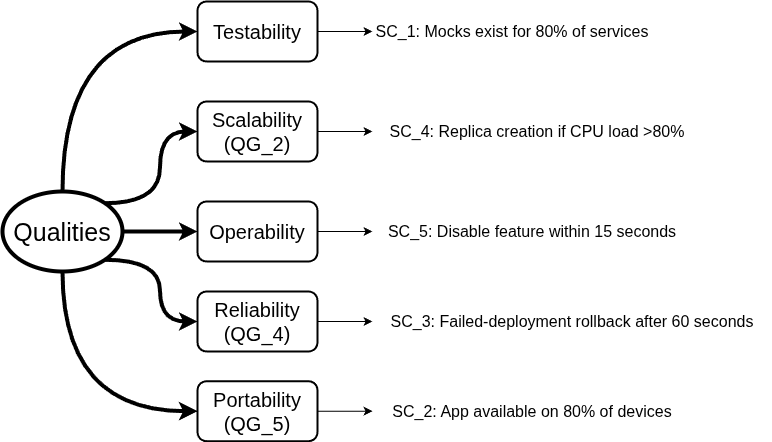

The diagram above was exported from draw.io. Its source (the exported page's mxGraphModel, read from the mxfile embedded in the PNG):
<mxGraphModel dx="1738" dy="546" grid="1" gridSize="10" guides="1" tooltips="1" connect="1" arrows="1" fold="1" page="1" pageScale="1" pageWidth="1169" pageHeight="827" math="0" shadow="0">
  <root>
    <mxCell id="0" />
    <mxCell id="1" parent="0" />
    <mxCell id="eZbx2YObzMHZMBFCYcFY-9" style="edgeStyle=orthogonalEdgeStyle;rounded=0;orthogonalLoop=1;jettySize=auto;html=1;entryX=0;entryY=0.5;entryDx=0;entryDy=0;curved=1;strokeWidth=4;" parent="1" source="eZbx2YObzMHZMBFCYcFY-2" target="eZbx2YObzMHZMBFCYcFY-3" edge="1">
      <mxGeometry relative="1" as="geometry">
        <Array as="points">
          <mxPoint x="390" y="110" />
        </Array>
      </mxGeometry>
    </mxCell>
    <mxCell id="eZbx2YObzMHZMBFCYcFY-10" style="edgeStyle=orthogonalEdgeStyle;rounded=0;orthogonalLoop=1;jettySize=auto;html=1;entryX=0;entryY=0.5;entryDx=0;entryDy=0;exitX=1;exitY=0;exitDx=0;exitDy=0;curved=1;strokeWidth=4;" parent="1" source="eZbx2YObzMHZMBFCYcFY-2" target="eZbx2YObzMHZMBFCYcFY-5" edge="1">
      <mxGeometry relative="1" as="geometry" />
    </mxCell>
    <mxCell id="eZbx2YObzMHZMBFCYcFY-11" style="edgeStyle=orthogonalEdgeStyle;rounded=0;orthogonalLoop=1;jettySize=auto;html=1;exitX=1;exitY=0.5;exitDx=0;exitDy=0;curved=1;strokeWidth=4;" parent="1" source="eZbx2YObzMHZMBFCYcFY-2" target="eZbx2YObzMHZMBFCYcFY-6" edge="1">
      <mxGeometry relative="1" as="geometry" />
    </mxCell>
    <mxCell id="eZbx2YObzMHZMBFCYcFY-12" style="edgeStyle=orthogonalEdgeStyle;rounded=0;orthogonalLoop=1;jettySize=auto;html=1;exitX=1;exitY=1;exitDx=0;exitDy=0;entryX=0;entryY=0.5;entryDx=0;entryDy=0;curved=1;strokeWidth=4;" parent="1" source="eZbx2YObzMHZMBFCYcFY-2" target="eZbx2YObzMHZMBFCYcFY-7" edge="1">
      <mxGeometry relative="1" as="geometry" />
    </mxCell>
    <mxCell id="eZbx2YObzMHZMBFCYcFY-13" style="edgeStyle=orthogonalEdgeStyle;rounded=0;orthogonalLoop=1;jettySize=auto;html=1;exitX=0.5;exitY=1;exitDx=0;exitDy=0;entryX=0;entryY=0.5;entryDx=0;entryDy=0;curved=1;strokeWidth=4;" parent="1" source="eZbx2YObzMHZMBFCYcFY-2" target="eZbx2YObzMHZMBFCYcFY-8" edge="1">
      <mxGeometry relative="1" as="geometry" />
    </mxCell>
    <mxCell id="eZbx2YObzMHZMBFCYcFY-2" value="&lt;font style=&quot;font-size: 25px;&quot;&gt;Qualities&lt;/font&gt;" style="ellipse;whiteSpace=wrap;html=1;strokeWidth=4;" parent="1" vertex="1">
      <mxGeometry x="330" y="270" width="120" height="80" as="geometry" />
    </mxCell>
    <mxCell id="eZbx2YObzMHZMBFCYcFY-48" style="edgeStyle=orthogonalEdgeStyle;rounded=0;orthogonalLoop=1;jettySize=auto;html=1;" parent="1" source="eZbx2YObzMHZMBFCYcFY-3" target="eZbx2YObzMHZMBFCYcFY-46" edge="1">
      <mxGeometry relative="1" as="geometry" />
    </mxCell>
    <mxCell id="eZbx2YObzMHZMBFCYcFY-3" value="&lt;font style=&quot;font-size: 20px;&quot;&gt;Testability&lt;/font&gt;" style="rounded=1;whiteSpace=wrap;html=1;strokeWidth=2;" parent="1" vertex="1">
      <mxGeometry x="525" y="80" width="120" height="60" as="geometry" />
    </mxCell>
    <mxCell id="eZbx2YObzMHZMBFCYcFY-45" style="edgeStyle=orthogonalEdgeStyle;rounded=0;orthogonalLoop=1;jettySize=auto;html=1;exitX=1;exitY=0.5;exitDx=0;exitDy=0;" parent="1" source="eZbx2YObzMHZMBFCYcFY-5" target="eZbx2YObzMHZMBFCYcFY-41" edge="1">
      <mxGeometry relative="1" as="geometry" />
    </mxCell>
    <mxCell id="eZbx2YObzMHZMBFCYcFY-5" value="&lt;font style=&quot;font-size: 20px;&quot;&gt;Scalability (QG_2)&lt;/font&gt;" style="rounded=1;whiteSpace=wrap;html=1;strokeWidth=2;" parent="1" vertex="1">
      <mxGeometry x="525" y="180" width="120" height="60" as="geometry" />
    </mxCell>
    <mxCell id="eZbx2YObzMHZMBFCYcFY-56" style="edgeStyle=orthogonalEdgeStyle;rounded=0;orthogonalLoop=1;jettySize=auto;html=1;exitX=1;exitY=0.5;exitDx=0;exitDy=0;entryX=0;entryY=0.5;entryDx=0;entryDy=0;" parent="1" source="eZbx2YObzMHZMBFCYcFY-6" target="eZbx2YObzMHZMBFCYcFY-54" edge="1">
      <mxGeometry relative="1" as="geometry" />
    </mxCell>
    <mxCell id="eZbx2YObzMHZMBFCYcFY-6" value="&lt;font style=&quot;font-size: 20px;&quot;&gt;Operability&lt;/font&gt;" style="rounded=1;whiteSpace=wrap;html=1;strokeWidth=2;" parent="1" vertex="1">
      <mxGeometry x="525" y="280" width="120" height="60" as="geometry" />
    </mxCell>
    <mxCell id="eZbx2YObzMHZMBFCYcFY-23" style="edgeStyle=orthogonalEdgeStyle;rounded=0;orthogonalLoop=1;jettySize=auto;html=1;exitX=1;exitY=0.5;exitDx=0;exitDy=0;" parent="1" source="eZbx2YObzMHZMBFCYcFY-7" target="eZbx2YObzMHZMBFCYcFY-15" edge="1">
      <mxGeometry relative="1" as="geometry" />
    </mxCell>
    <mxCell id="eZbx2YObzMHZMBFCYcFY-7" value="&lt;font style=&quot;font-size: 20px;&quot;&gt;Reliability&lt;/font&gt;&lt;div&gt;&lt;font style=&quot;font-size: 20px;&quot;&gt;(QG_4)&lt;/font&gt;&lt;/div&gt;" style="rounded=1;whiteSpace=wrap;html=1;strokeWidth=2;" parent="1" vertex="1">
      <mxGeometry x="525" y="370" width="120" height="60" as="geometry" />
    </mxCell>
    <mxCell id="eZbx2YObzMHZMBFCYcFY-26" style="edgeStyle=orthogonalEdgeStyle;rounded=0;orthogonalLoop=1;jettySize=auto;html=1;" parent="1" source="eZbx2YObzMHZMBFCYcFY-8" target="eZbx2YObzMHZMBFCYcFY-24" edge="1">
      <mxGeometry relative="1" as="geometry" />
    </mxCell>
    <mxCell id="eZbx2YObzMHZMBFCYcFY-8" value="&lt;font style=&quot;font-size: 20px;&quot;&gt;Portability&lt;/font&gt;&lt;div&gt;&lt;font style=&quot;font-size: 20px;&quot;&gt;(QG_5)&lt;/font&gt;&lt;/div&gt;" style="rounded=1;whiteSpace=wrap;html=1;strokeWidth=2;" parent="1" vertex="1">
      <mxGeometry x="525" y="459.71" width="120" height="60" as="geometry" />
    </mxCell>
    <mxCell id="eZbx2YObzMHZMBFCYcFY-15" value="&lt;span style=&quot;font-size: 16px;&quot;&gt;SC_3: Failed-deployment rollback after 60 seconds&lt;/span&gt;" style="text;html=1;whiteSpace=wrap;strokeColor=none;fillColor=none;align=center;verticalAlign=middle;rounded=0;" parent="1" vertex="1">
      <mxGeometry x="700" y="385" width="400" height="30" as="geometry" />
    </mxCell>
    <mxCell id="eZbx2YObzMHZMBFCYcFY-24" value="&lt;span style=&quot;font-size: 16px;&quot;&gt;SC_2: App available on 80% of devices&lt;/span&gt;" style="text;html=1;whiteSpace=wrap;strokeColor=none;fillColor=none;align=center;verticalAlign=middle;rounded=0;" parent="1" vertex="1">
      <mxGeometry x="700" y="474.71" width="320" height="30" as="geometry" />
    </mxCell>
    <mxCell id="eZbx2YObzMHZMBFCYcFY-41" value="&lt;span style=&quot;font-size: 16px;&quot;&gt;SC_4: Replica creation if CPU load &amp;gt;80%&lt;/span&gt;" style="text;html=1;whiteSpace=wrap;strokeColor=none;fillColor=none;align=center;verticalAlign=middle;rounded=0;" parent="1" vertex="1">
      <mxGeometry x="700" y="195" width="330" height="30" as="geometry" />
    </mxCell>
    <mxCell id="eZbx2YObzMHZMBFCYcFY-46" value="&lt;span style=&quot;font-size: 16px;&quot;&gt;SC_1: Mocks exist for 80% of services&lt;/span&gt;" style="text;html=1;whiteSpace=wrap;strokeColor=none;fillColor=none;align=center;verticalAlign=middle;rounded=0;fontStyle=0" parent="1" vertex="1">
      <mxGeometry x="700" y="95" width="280" height="30" as="geometry" />
    </mxCell>
    <mxCell id="eZbx2YObzMHZMBFCYcFY-54" value="&lt;span style=&quot;font-size: 16px;&quot;&gt;SC_5: Disable feature within 15 seconds&lt;/span&gt;" style="text;html=1;whiteSpace=wrap;strokeColor=none;fillColor=none;align=center;verticalAlign=middle;rounded=0;" parent="1" vertex="1">
      <mxGeometry x="700" y="295" width="320" height="30" as="geometry" />
    </mxCell>
  </root>
</mxGraphModel>